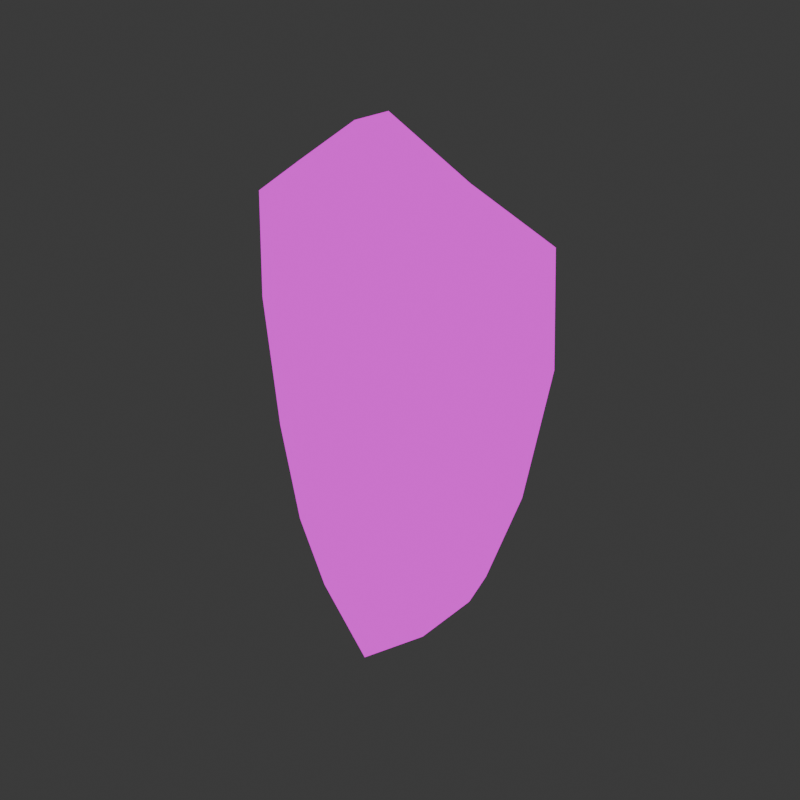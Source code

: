 # Source: shield.blend  (saved by Blender 4.0.36; exported with 4.5.12 LTS)
import bpy
from mathutils import Matrix  # noqa: F401  (used for matrix-valued properties, if any)

bpy.ops.wm.read_factory_settings(use_empty=True)
scene = bpy.context.scene
scene.name = 'Scene'

# ---- collections
col_collection = bpy.data.collections.new('Collection'); scene.collection.children.link(col_collection)

# ---- images (referenced by path relative to the original .blend; pixels are not part of the script)
import os
ASSET_DIR = os.environ.get("B2B_ASSET_DIR", "")  # directory of the original .blend (textures are referenced by path, not embedded)
HERE = os.path.dirname(os.path.abspath(__file__))  # packed textures are extracted next to this script under _unpacked/

def load_image(name, relpath, width, height, colorspace="sRGB"):
    """Load a texture the original file referenced (path relative to the .blend, or extracted next to this script)."""
    p = next((c for c in (os.path.join(HERE, relpath), os.path.join(ASSET_DIR, relpath)) if relpath and os.path.exists(c)), "")
    if p:
        img = bpy.data.images.load(p, check_existing=True)
        img.name = name
    else:  # same state as the original file: an image datablock whose file is absent (Cycles renders it pink)
        img = bpy.data.images.new(name, width, height)
        img.source = "FILE"
        img.filepath = "//" + (relpath or name)
    img.colorspace_settings.name = colorspace
    return img
img_material_base_color_png_001 = load_image('Material_Base_color.png.001', 'color/Material_Base_color.png', 1024, 1024, 'sRGB')

# ---- materials (node trees are filled in below, after node groups)
mat_material = bpy.data.materials.new('Material')
mat_material.alpha_threshold = 0.0
mat_material.use_transparent_shadow = False
mat_material.roughness = 0.5
mat_material.line_color = (0.0, 0.0, 0.0, 1.0)

# ---- material node trees
mat_material.use_nodes = True; mat_material.node_tree.nodes.clear()
_N = mat_material.node_tree.nodes; _L = mat_material.node_tree.links
n0 = _N.new('ShaderNodeOutputMaterial'); n0.name = 'Material Output'; n0.location = (300, 300)
n1 = _N.new('ShaderNodeEmission'); n1.name = 'Emission'; n1.location = (10, 300)
n2 = _N.new('ShaderNodeTexImage'); n2.name = 'Image Texture'; n2.location = (-280, 280)
n2.image = img_material_base_color_png_001
n2.interpolation = 'Closest'
_L.new(n1.outputs[0], n0.inputs[0])
_L.new(n2.outputs[0], n1.inputs[0])
n0.is_active_output = True

# ---- world
world_world = bpy.data.worlds.new('World'); scene.world = world_world
world_world.use_nodes = True; world_world.node_tree.nodes.clear()
_N = world_world.node_tree.nodes; _L = world_world.node_tree.links
n0 = _N.new('ShaderNodeOutputWorld'); n0.name = 'World Output'; n0.location = (300, 300)
n1 = _N.new('ShaderNodeBackground'); n1.name = 'Background'; n1.location = (10, 300)
n1.inputs[0].default_value = (0.05088, 0.05088, 0.05088, 1.0)
_L.new(n1.outputs[0], n0.inputs[0])
n0.is_active_output = True
world_world.color = (0.05088, 0.05088, 0.05088)
world_world.use_sun_shadow = False
world_world.sun_shadow_jitter_overblur = 0.0

# ---- meshes
me_cube = bpy.data.meshes.new('Cube')
me_cube.from_pydata([(0.7687, 0.1857, 0.9907), (0.6645, 0.1583, -0.349), (0.8064, 0.04219, 0.9907), (0.7022, 0.01482, -0.349), (0.0, -0.1617, -1.519), (0.0, -0.01821, -1.519), (0.5329, -0.02967, -0.8954), (0.4952, 0.1138, -0.8954), (0.0, -0.01821, -0.4163), (0.0, -0.1617, 1.52), (0.0, -0.1617, -0.4163), (0.0, -0.01821, 1.52), (0.786, 0.1902, 0.4196), (0.8237, 0.04675, 0.4196), (0.0, -0.01821, 0.5519), (0.0, -0.1617, 0.5519), (0.244, 0.04779, -1.207), (0.3663, -0.07342, -0.3827), (0.3735, 0.08182, 1.214), (0.3286, 0.07004, -0.3827), (0.4112, -0.06164, 1.214), (0.2817, -0.09567, -1.207), (0.4271, -0.05746, 0.4858), (0.3894, 0.086, 0.4858), (-0.3491, 0.3921, -0.1828), (-0.3491, 0.3921, 0.3165), (-0.294, 0.3603, -0.1828), (-0.294, 0.3603, 0.3165), (-0.294, 0.2967, -0.1828), (-0.294, 0.2967, 0.3165), (-0.3491, 0.2649, -0.1828), (-0.3491, 0.2649, 0.3165), (-0.4042, 0.2967, -0.1828), (-0.4042, 0.2967, 0.3165), (-0.4042, 0.3603, -0.1828), (-0.4042, 0.3603, 0.3165), (-0.3491, 0.3921, -0.1331), (-0.3491, 0.3921, 0.06687), (-0.3491, 0.3921, 0.2668), (-0.294, 0.3603, 0.2668), (-0.294, 0.3603, 0.06687), (-0.294, 0.3603, -0.1331), (-0.294, 0.2967, 0.2668), (-0.294, 0.2967, 0.06687), (-0.294, 0.2967, -0.1331), (-0.3491, 0.2649, 0.2668), (-0.3491, 0.2649, 0.06687), (-0.3491, 0.2649, -0.1331), (-0.4042, 0.2967, 0.2668), (-0.4042, 0.2967, 0.06687), (-0.4042, 0.2967, -0.1331), (-0.4042, 0.3603, 0.2668), (-0.4042, 0.3603, 0.06687), (-0.4042, 0.3603, -0.1331), (0.2258, 0.03849, -0.2933), (0.2258, 0.03849, 0.4196), (0.2258, 0.1109, -0.2933), (0.2258, 0.1109, 0.4196), (0.4714, 0.03849, -0.2933), (0.4714, 0.03849, 0.4196), (0.4714, 0.1109, -0.2933), (0.4714, 0.1109, 0.4196), (0.0, -0.006702, -1.595), (0.0, -0.1502, -1.595), (0.8986, 0.2198, 0.412), (0.7742, 0.1871, -0.3763), (0.3312, 0.06497, -1.283), (0.9363, 0.07634, 0.412), (0.8119, 0.04365, -0.3763), (0.8648, 0.2109, 1.052), (0.6318, -0.003685, -0.9516), (0.5941, 0.1398, -0.9516), (0.9025, 0.06745, 1.052), (0.4358, 0.09358, 1.312), (0.4735, -0.04987, 1.312), (0.0, -0.1525, 1.613), (0.3689, -0.07847, -1.283), (0.0, -0.009004, 1.613), (0.0, -0.2253, -1.519), (0.0, -0.2138, -1.596), (0.84, -0.01684, 0.4194), (0.7185, -0.04877, -0.3491), (0.9526, 0.01274, 0.4118), (0.8282, -0.01994, -0.3764), (0.4275, -0.1252, 1.214), (0.0, -0.2253, 1.52), (0.2979, -0.1593, -1.207), (0.5491, -0.09326, -0.8956), (0.8226, -0.0214, 0.9906), (0.4898, -0.1135, 1.312), (0.0, -0.2161, 1.613), (0.3852, -0.1421, -1.283), (0.648, -0.06728, -0.9517), (0.9188, 0.003862, 1.052), (0.7758, 0.2293, 0.4196), (0.6543, 0.1974, -0.3489), (0.2337, 0.08687, -1.207), (0.0, 0.02087, -1.519), (0.7584, 0.2247, 0.9908), (0.8884, 0.2589, 0.412), (0.3633, 0.1209, 1.214), (0.4849, 0.1529, -0.8954), (0.8546, 0.25, 1.052), (0.5838, 0.1789, -0.9515), (0.0, 0.02087, 1.52), (0.0, 0.03237, -1.595), (0.321, 0.104, -1.283), (0.764, 0.2262, -0.3762), (0.4256, 0.1327, 1.312), (0.0, 0.03007, 1.613), (-0.7687, 0.1857, 0.9907), (-0.6645, 0.1583, -0.349), (-0.8064, 0.04219, 0.9907), (-0.7022, 0.01482, -0.349), (-0.5329, -0.02967, -0.8954), (-0.4952, 0.1138, -0.8954), (-0.786, 0.1902, 0.4196), (-0.8237, 0.04675, 0.4196), (-0.244, 0.04779, -1.207), (-0.3663, -0.07342, -0.3827), (-0.3735, 0.08182, 1.214), (-0.3286, 0.07004, -0.3827), (-0.4112, -0.06164, 1.214), (-0.2817, -0.09567, -1.207), (-0.4271, -0.05746, 0.4858), (-0.3894, 0.086, 0.4858), (0.3384, 0.1815, -0.2521), (0.3384, 0.1815, 0.3858), (0.2833, 0.1497, -0.2521), (0.2833, 0.1497, 0.3858), (0.2833, 0.08604, -0.2521), (0.2833, 0.08604, 0.3858), (0.3384, 0.05423, -0.2521), (0.3384, 0.05423, 0.3858), (0.3935, 0.08604, -0.2521), (0.3935, 0.08604, 0.3858), (0.3935, 0.1497, -0.2521), (0.3935, 0.1497, 0.3858), (0.3384, 0.2867, -0.1886), (0.3384, 0.4588, 0.06687), (0.3384, 0.2867, 0.3223), (0.2833, 0.2549, 0.3223), (0.2833, 0.427, 0.06687), (0.2833, 0.2549, -0.1886), (0.2833, 0.1913, 0.3223), (0.2833, 0.3634, 0.06687), (0.2833, 0.1913, -0.1886), (0.3384, 0.1595, 0.3223), (0.3384, 0.3316, 0.06687), (0.3384, 0.1595, -0.1886), (0.3935, 0.1913, 0.3223), (0.3935, 0.3634, 0.06687), (0.3935, 0.1913, -0.1886), (0.3935, 0.2549, 0.3223), (0.3935, 0.427, 0.06687), (0.3935, 0.2549, -0.1886), (-0.2258, 0.03849, -0.2933), (-0.2258, 0.03849, 0.4196), (-0.2258, 0.1109, -0.2933), (-0.2258, 0.1109, 0.4196), (-0.4714, 0.03849, -0.2933), (-0.4714, 0.03849, 0.4196), (-0.4714, 0.1109, -0.2933), (-0.4714, 0.1109, 0.4196), (-0.8986, 0.2198, 0.412), (-0.7742, 0.1871, -0.3763), (-0.3312, 0.06497, -1.283), (-0.9363, 0.07634, 0.412), (-0.8119, 0.04365, -0.3763), (-0.8648, 0.2109, 1.052), (-0.6318, -0.003685, -0.9516), (-0.5941, 0.1398, -0.9516), (-0.9025, 0.06745, 1.052), (-0.4358, 0.09358, 1.312), (-0.4735, -0.04987, 1.312), (-0.3689, -0.07847, -1.283), (-0.84, -0.01684, 0.4194), (-0.7185, -0.04877, -0.3491), (-0.9526, 0.01274, 0.4118), (-0.8282, -0.01994, -0.3764), (-0.4275, -0.1252, 1.214), (-0.2979, -0.1593, -1.207), (-0.5491, -0.09326, -0.8956), (-0.8226, -0.0214, 0.9906), (-0.4898, -0.1135, 1.312), (-0.3852, -0.1421, -1.283), (-0.648, -0.06728, -0.9517), (-0.9188, 0.003862, 1.052), (-0.7758, 0.2293, 0.4196), (-0.6543, 0.1974, -0.3489), (-0.2337, 0.08687, -1.207), (-0.7584, 0.2247, 0.9908), (-0.8884, 0.2589, 0.412), (-0.3633, 0.1209, 1.214), (-0.4849, 0.1529, -0.8954), (-0.8546, 0.25, 1.052), (-0.5838, 0.1789, -0.9515), (-0.321, 0.104, -1.283), (-0.764, 0.2262, -0.3762), (-0.4256, 0.1327, 1.312), (-0.3491, 0.4167, -0.1828), (-0.2727, 0.3726, -0.1828), (-0.2727, 0.3726, 0.3165), (-0.3491, 0.4167, 0.3165), (-0.3491, 0.4167, 0.2668), (-0.2727, 0.3726, -0.1331), (-0.2727, 0.2844, -0.1828), (-0.2727, 0.2844, 0.3165), (-0.2727, 0.2844, -0.1331), (-0.3491, 0.2403, -0.1828), (-0.3491, 0.2403, 0.3165), (-0.3491, 0.2403, -0.1331), (-0.4255, 0.2844, -0.1828), (-0.4255, 0.2844, 0.3165), (-0.4255, 0.2844, -0.1331), (-0.4255, 0.3726, -0.1828), (-0.4255, 0.3726, 0.3165), (-0.4255, 0.3726, -0.1331), (-0.3491, 0.4167, -0.1331), (-0.2727, 0.3726, 0.2668), (-0.2727, 0.2844, 0.2668), (-0.3491, 0.2403, 0.2668), (-0.4255, 0.2844, 0.2668), (-0.4255, 0.3726, 0.2668), (-0.2727, 0.06197, -0.1331), (-0.2727, 0.06197, -0.1828), (-0.3491, 0.01786, -0.1828), (-0.3491, 0.01786, 0.3165), (-0.2727, 0.06197, 0.3165), (-0.3491, 0.01786, -0.1331), (-0.4255, 0.06197, -0.1828), (-0.4255, 0.06197, 0.3165), (-0.4255, 0.06197, -0.1331), (-0.2727, 0.06197, 0.2668), (-0.3491, 0.01786, 0.2668), (-0.4255, 0.06197, 0.2668), (0.3384, 0.4055, 0.1946), (0.2833, 0.3737, 0.1946), (0.2833, 0.3101, 0.1946), (0.3384, 0.2783, 0.1946), (0.3935, 0.3101, 0.1946), (0.3935, 0.3737, 0.1946), (0.3384, 0.4055, -0.06084), (0.2833, 0.3737, -0.06084), (0.2833, 0.3101, -0.06084), (0.3384, 0.2783, -0.06084), (0.3935, 0.3101, -0.06084), (0.3935, 0.3737, -0.06084)], [], [(19, 1, 7, 16), (0, 18, 100, 98), (17, 22, 15, 10), (17, 10, 4, 21), (76, 70, 92, 91), (23, 18, 0, 12), (19, 23, 12, 1), (6, 21, 86, 87), (22, 20, 9, 15), (7, 1, 95, 101), (74, 75, 90, 89), (1, 12, 94, 95), (13, 2, 20, 22), (8, 14, 23, 19), (14, 11, 18, 23), (3, 17, 21, 6), (3, 13, 22, 17), (65, 71, 103, 107), (8, 19, 16, 5), (28, 26, 201, 206), (51, 48, 222, 223), (31, 33, 213, 210), (41, 44, 208, 205), (27, 25, 35, 33, 31, 29), (32, 30, 209, 212), (45, 42, 220, 221), (24, 26, 28, 30, 32, 34), (35, 25, 203, 216), (53, 52, 37, 36), (52, 51, 38, 37), (50, 53, 217, 214), (50, 49, 52, 53), (49, 48, 51, 52), (24, 34, 215, 200), (47, 46, 49, 50), (46, 45, 48, 49), (39, 38, 204, 219), (44, 43, 46, 47), (43, 42, 45, 46), (25, 27, 202, 203), (41, 40, 43, 44), (40, 39, 42, 43), (38, 51, 223, 204), (36, 37, 40, 41), (37, 38, 39, 40), (54, 55, 57, 56), (56, 57, 61, 60), (60, 61, 59, 58), (58, 59, 55, 54), (56, 60, 58, 54), (61, 57, 55, 59), (66, 71, 70, 76), (64, 69, 72, 67), (65, 68, 70, 71), (73, 77, 75, 74), (65, 64, 67, 68), (69, 73, 74, 72), (62, 66, 76, 63), (9, 20, 84, 85), (2, 13, 80, 88), (13, 3, 81, 80), (67, 72, 93, 82), (69, 64, 99, 102), (77, 73, 108, 109), (66, 62, 105, 106), (85, 84, 89, 90), (88, 80, 82, 93), (80, 81, 83, 82), (87, 86, 91, 92), (81, 87, 92, 83), (84, 88, 93, 89), (86, 78, 79, 91), (68, 67, 82, 83), (72, 74, 89, 93), (3, 6, 87, 81), (20, 2, 88, 84), (70, 68, 83, 92), (63, 76, 91, 79), (21, 4, 78, 86), (100, 104, 109, 108), (94, 98, 102, 99), (96, 101, 103, 106), (97, 96, 106, 105), (95, 94, 99, 107), (101, 95, 107, 103), (98, 100, 108, 102), (5, 16, 96, 97), (16, 7, 101, 96), (73, 69, 102, 108), (12, 0, 98, 94), (64, 65, 107, 99), (71, 66, 106, 103), (18, 11, 104, 100), (121, 118, 115, 111), (110, 191, 193, 120), (119, 10, 15, 124), (119, 123, 4, 10), (175, 185, 186, 170), (125, 116, 110, 120), (121, 111, 116, 125), (114, 182, 181, 123), (124, 15, 9, 122), (115, 194, 189, 111), (174, 184, 90, 75), (111, 189, 188, 116), (117, 124, 122, 112), (8, 121, 125, 14), (14, 125, 120, 11), (113, 114, 123, 119), (113, 119, 124, 117), (165, 198, 196, 171), (8, 5, 118, 121), (140, 141, 129, 127), (141, 144, 131, 129), (144, 147, 133, 131), (147, 150, 135, 133), (129, 131, 133, 135, 137, 127), (150, 153, 137, 135), (153, 140, 127, 137), (126, 136, 134, 132, 130, 128), (136, 126, 138, 155), (247, 242, 139, 154), (241, 236, 140, 153), (134, 136, 155, 152), (246, 247, 154, 151), (240, 241, 153, 150), (132, 134, 152, 149), (245, 246, 151, 148), (239, 240, 150, 147), (130, 132, 149, 146), (244, 245, 148, 145), (238, 239, 147, 144), (128, 130, 146, 143), (243, 244, 145, 142), (237, 238, 144, 141), (126, 128, 143, 138), (242, 243, 142, 139), (236, 237, 141, 140), (156, 158, 159, 157), (158, 162, 163, 159), (162, 160, 161, 163), (160, 156, 157, 161), (158, 156, 160, 162), (163, 161, 157, 159), (166, 175, 170, 171), (164, 167, 172, 169), (165, 171, 170, 168), (173, 174, 75, 77), (165, 168, 167, 164), (169, 172, 174, 173), (62, 63, 175, 166), (9, 85, 180, 122), (112, 183, 176, 117), (117, 176, 177, 113), (167, 178, 187, 172), (169, 195, 192, 164), (77, 109, 199, 173), (166, 197, 105, 62), (85, 90, 184, 180), (183, 187, 178, 176), (176, 178, 179, 177), (182, 186, 185, 181), (177, 179, 186, 182), (180, 184, 187, 183), (181, 185, 79, 78), (168, 179, 178, 167), (172, 187, 184, 174), (113, 177, 182, 114), (122, 180, 183, 112), (170, 186, 179, 168), (63, 79, 185, 175), (123, 181, 78, 4), (193, 199, 109, 104), (188, 192, 195, 191), (190, 197, 196, 194), (97, 105, 197, 190), (189, 198, 192, 188), (194, 196, 198, 189), (191, 195, 199, 193), (5, 97, 190, 118), (118, 190, 194, 115), (173, 199, 195, 169), (116, 188, 191, 110), (164, 192, 198, 165), (171, 196, 197, 166), (120, 193, 104, 11), (204, 203, 202, 219), (219, 202, 207, 220), (211, 214, 232, 229), (210, 213, 231, 227), (222, 213, 216, 223), (223, 216, 203, 204), (215, 217, 218, 200), (212, 214, 217, 215), (221, 220, 233, 234), (209, 206, 225, 226), (201, 205, 208, 206), (200, 218, 205, 201), (47, 50, 214, 211), (27, 29, 207, 202), (42, 39, 219, 220), (34, 32, 212, 215), (53, 36, 218, 217), (36, 41, 205, 218), (33, 35, 216, 213), (48, 45, 221, 222), (30, 28, 206, 209), (26, 24, 200, 201), (44, 47, 211, 208), (29, 31, 210, 207), (233, 228, 227, 234), (234, 227, 231, 235), (226, 229, 232, 230), (225, 224, 229, 226), (207, 210, 227, 228), (213, 222, 235, 231), (222, 221, 234, 235), (214, 212, 230, 232), (206, 208, 224, 225), (208, 211, 229, 224), (220, 207, 228, 233), (212, 209, 226, 230), (139, 142, 237, 236), (142, 145, 238, 237), (145, 148, 239, 238), (148, 151, 240, 239), (151, 154, 241, 240), (154, 139, 236, 241), (138, 143, 243, 242), (143, 146, 244, 243), (146, 149, 245, 244), (149, 152, 246, 245), (152, 155, 247, 246), (155, 138, 242, 247)])
me_cube.polygons.foreach_set('use_smooth', [True] * 234)
_uv = me_cube.uv_layers.new(name='UVMap')
_uv.uv.foreach_set('vector', [0.7904, 0.8137, 0.845, 0.8099, 0.8149, 0.8976, 0.7726, 0.9468, 0.3533, 0.7799, 0.3358, 0.7158, 0.3421, 0.7142, 0.3597, 0.7782, 0.6818, 0.3103, 0.6766, 0.1693, 0.7443, 0.1607, 0.7394, 0.3175, 0.6818, 0.3103, 0.7394, 0.3175, 0.7339, 0.4961, 0.691, 0.4443, 0.129, 0.9124, 0.121, 0.8576, 0.1314, 0.8582, 0.1393, 0.9129, 0.8045, 0.6733, 0.8055, 0.5552, 0.8684, 0.5934, 0.8684, 0.686, 0.7904, 0.8137, 0.8045, 0.6733, 0.8684, 0.686, 0.845, 0.8099, 0.9121, 0.3088, 0.9049, 0.3597, 0.8947, 0.3606, 0.9019, 0.3098, 0.6766, 0.1693, 0.6828, 0.05141, 0.7492, 0.003855, 0.7443, 0.1607, 0.9232, 0.8094, 0.9232, 0.7209, 0.9295, 0.7203, 0.9294, 0.8088, 0.1971, 0.7563, 0.2155, 0.6796, 0.2258, 0.6796, 0.2074, 0.759, 0.9232, 0.7209, 0.9178, 0.5966, 0.924, 0.596, 0.9295, 0.7203, 0.6138, 0.1781, 0.6194, 0.08572, 0.6828, 0.05141, 0.6766, 0.1693, 0.737, 0.8175, 0.7418, 0.6607, 0.8045, 0.6733, 0.7904, 0.8137, 0.7418, 0.6607, 0.7466, 0.5039, 0.8055, 0.5552, 0.8045, 0.6733, 0.6291, 0.3032, 0.6818, 0.3103, 0.691, 0.4443, 0.653, 0.3925, 0.6291, 0.3032, 0.6138, 0.1781, 0.6766, 0.1693, 0.6818, 0.3103, 0.09604, 0.7625, 0.09767, 0.8563, 0.0913, 0.856, 0.08968, 0.7621, 0.737, 0.8175, 0.7904, 0.8137, 0.7726, 0.9468, 0.7316, 0.9961, 0.3708, 0.7085, 0.3708, 0.7188, 0.3674, 0.7208, 0.3674, 0.7065, 0.3887, 0.7911, 0.3887, 0.7808, 0.3922, 0.7788, 0.3922, 0.7931, 0.4853, 0.785, 0.4764, 0.7901, 0.4729, 0.7881, 0.4853, 0.781, 0.4469, 0.8327, 0.4469, 0.8224, 0.4503, 0.8204, 0.4503, 0.8347, 0.4942, 0.8004, 0.4853, 0.8056, 0.4764, 0.8004, 0.4764, 0.7901, 0.4853, 0.785, 0.4942, 0.7901, 0.3887, 0.7085, 0.3798, 0.7033, 0.3798, 0.6993, 0.3922, 0.7065, 0.3798, 0.7757, 0.3708, 0.7808, 0.3674, 0.7788, 0.3798, 0.7717, 0.3798, 0.7239, 0.3708, 0.7188, 0.3708, 0.7085, 0.3798, 0.7033, 0.3887, 0.7085, 0.3887, 0.7188, 0.4764, 0.8004, 0.4853, 0.8056, 0.4853, 0.8095, 0.4729, 0.8024, 0.3999, 0.7281, 0.3999, 0.6957, 0.4088, 0.6957, 0.4088, 0.7281, 0.3999, 0.6957, 0.3999, 0.6633, 0.4088, 0.6633, 0.4088, 0.6957, 0.429, 0.8224, 0.429, 0.8327, 0.4256, 0.8347, 0.4256, 0.8204, 0.4998, 0.7188, 0.4998, 0.6864, 0.5101, 0.6864, 0.5101, 0.7188, 0.4998, 0.6864, 0.4998, 0.654, 0.5101, 0.654, 0.5101, 0.6864, 0.3798, 0.7239, 0.3887, 0.7188, 0.3922, 0.7208, 0.3798, 0.7279, 0.4083, 0.8006, 0.4083, 0.7682, 0.4176, 0.7682, 0.4176, 0.8006, 0.4083, 0.7682, 0.4083, 0.7358, 0.4176, 0.7358, 0.4176, 0.7682, 0.3708, 0.7911, 0.3798, 0.7963, 0.3798, 0.8003, 0.3674, 0.7931, 0.3999, 0.8006, 0.3999, 0.7682, 0.4083, 0.7682, 0.4083, 0.8006, 0.3999, 0.7682, 0.3999, 0.7358, 0.4083, 0.7358, 0.4083, 0.7682, 0.4853, 0.8056, 0.4942, 0.8004, 0.4977, 0.8024, 0.4853, 0.8095, 0.5874, 0.8093, 0.5874, 0.7769, 0.5977, 0.7769, 0.5977, 0.8093, 0.5874, 0.7769, 0.5874, 0.7445, 0.5977, 0.7445, 0.5977, 0.7769, 0.3798, 0.7963, 0.3887, 0.7911, 0.3922, 0.7931, 0.3798, 0.8003, 0.4088, 0.7281, 0.4088, 0.6957, 0.4177, 0.6957, 0.4177, 0.7281, 0.4088, 0.6957, 0.4088, 0.6633, 0.4177, 0.6633, 0.4177, 0.6957, 0.5874, 0.6463, 0.5874, 0.5308, 0.5991, 0.5308, 0.5991, 0.6463, 0.4256, 0.6463, 0.4256, 0.5308, 0.4654, 0.5308, 0.4654, 0.6463, 0.2863, 0.6462, 0.2863, 0.5307, 0.298, 0.5307, 0.298, 0.6462, 0.5206, 0.6463, 0.5206, 0.5308, 0.5602, 0.5308, 0.5602, 0.6463, 0.2708, 0.8051, 0.2708, 0.8449, 0.259, 0.8449, 0.259, 0.8051, 0.5874, 0.8568, 0.5874, 0.817, 0.5991, 0.817, 0.5991, 0.8568, 0.1056, 0.9111, 0.09767, 0.8563, 0.121, 0.8576, 0.129, 0.9124, 0.09848, 0.6344, 0.1056, 0.5311, 0.129, 0.5323, 0.1218, 0.6357, 0.09604, 0.7625, 0.1194, 0.7637, 0.121, 0.8576, 0.09767, 0.8563, 0.1739, 0.7502, 0.1922, 0.6796, 0.2155, 0.6796, 0.1971, 0.7563, 0.09604, 0.7625, 0.09848, 0.6344, 0.1218, 0.6357, 0.1194, 0.7637, 0.1534, 0.8198, 0.1739, 0.7502, 0.1971, 0.7563, 0.1766, 0.8259, 0.4009, 0.5932, 0.4115, 0.6469, 0.3883, 0.653, 0.3777, 0.5932, 0.2438, 0.664, 0.261, 0.7307, 0.2507, 0.7333, 0.2335, 0.664, 0.8974, 0.003855, 0.9066, 0.09599, 0.8964, 0.09697, 0.8873, 0.004835, 0.9066, 0.09599, 0.9121, 0.2203, 0.9019, 0.2212, 0.8964, 0.09697, 0.1218, 0.6357, 0.129, 0.5323, 0.1393, 0.5329, 0.1322, 0.6363, 0.1056, 0.5311, 0.09848, 0.6344, 0.09211, 0.6341, 0.09923, 0.5307, 0.1922, 0.6796, 0.1739, 0.7502, 0.1675, 0.7486, 0.1859, 0.6796, 0.4115, 0.6469, 0.4009, 0.5932, 0.4073, 0.5932, 0.4179, 0.6452, 0.1635, 0.01887, 0.09345, 0.06476, 0.08444, 0.04838, 0.1645, 0.003855, 0.02934, 0.09761, 0.02163, 0.1899, 0.003855, 0.1902, 0.01475, 0.08692, 0.02163, 0.1899, 0.03405, 0.3153, 0.01655, 0.3188, 0.003855, 0.1902, 0.05592, 0.4051, 0.09271, 0.4577, 0.07825, 0.4692, 0.03987, 0.4134, 0.03405, 0.3153, 0.05592, 0.4051, 0.03987, 0.4134, 0.01655, 0.3188, 0.09345, 0.06476, 0.02934, 0.09761, 0.01475, 0.08692, 0.08444, 0.04838, 0.09271, 0.4577, 0.137, 0.5107, 0.1365, 0.523, 0.07825, 0.4692, 0.1194, 0.7637, 0.1218, 0.6357, 0.1322, 0.6363, 0.1298, 0.7643, 0.1766, 0.8259, 0.1971, 0.7563, 0.2074, 0.759, 0.1869, 0.8285, 0.9121, 0.2203, 0.9121, 0.3088, 0.9019, 0.3098, 0.9019, 0.2212, 0.261, 0.7307, 0.2785, 0.7947, 0.2682, 0.7973, 0.2507, 0.7333, 0.121, 0.8576, 0.1194, 0.7637, 0.1298, 0.7643, 0.1314, 0.8582, 0.3777, 0.5932, 0.3883, 0.653, 0.378, 0.6556, 0.3674, 0.5932, 0.9049, 0.3597, 0.8975, 0.4105, 0.8873, 0.4114, 0.8947, 0.3606, 0.528, 0.07149, 0.4718, 0.01888, 0.4726, 0.003855, 0.5389, 0.05618, 0.588, 0.2036, 0.59, 0.1111, 0.6061, 0.102, 0.6061, 0.2058, 0.4863, 0.4623, 0.5296, 0.4139, 0.5452, 0.4239, 0.4998, 0.4752, 0.4458, 0.5107, 0.4863, 0.4623, 0.4998, 0.4752, 0.4452, 0.5231, 0.5617, 0.327, 0.588, 0.2036, 0.6061, 0.2058, 0.5792, 0.3323, 0.5296, 0.4139, 0.5617, 0.327, 0.5792, 0.3323, 0.5452, 0.4239, 0.59, 0.1111, 0.528, 0.07149, 0.5389, 0.05618, 0.6061, 0.102, 0.9087, 0.9111, 0.9159, 0.8603, 0.9222, 0.8597, 0.915, 0.9105, 0.9159, 0.8603, 0.9232, 0.8094, 0.9294, 0.8088, 0.9222, 0.8597, 0.1739, 0.7502, 0.1534, 0.8198, 0.147, 0.8181, 0.1675, 0.7486, 0.9178, 0.5966, 0.9087, 0.5044, 0.915, 0.5039, 0.924, 0.596, 0.09848, 0.6344, 0.09604, 0.7625, 0.08968, 0.7621, 0.09211, 0.6341, 0.09767, 0.8563, 0.1056, 0.9111, 0.09923, 0.9108, 0.0913, 0.856, 0.3358, 0.7158, 0.3186, 0.6553, 0.3249, 0.6553, 0.3421, 0.7142, 0.684, 0.8105, 0.6936, 0.9444, 0.6545, 0.8927, 0.6297, 0.8034, 0.3533, 0.5308, 0.3597, 0.5324, 0.3421, 0.5965, 0.3358, 0.5948, 0.8, 0.3139, 0.7394, 0.3175, 0.7443, 0.1607, 0.8144, 0.1736, 0.8, 0.3139, 0.7819, 0.4471, 0.7339, 0.4961, 0.7394, 0.3175, 0.04268, 0.9124, 0.03233, 0.9129, 0.04025, 0.8582, 0.05061, 0.8576, 0.6784, 0.6695, 0.6138, 0.6783, 0.6194, 0.5858, 0.6846, 0.5516, 0.684, 0.8105, 0.6297, 0.8034, 0.6138, 0.6783, 0.6784, 0.6695, 0.8762, 0.8088, 0.8863, 0.8098, 0.8936, 0.8606, 0.8834, 0.8597, 0.8144, 0.1736, 0.7443, 0.1607, 0.7492, 0.003855, 0.8154, 0.05551, 0.01014, 0.8363, 0.003882, 0.8357, 0.003855, 0.7472, 0.01011, 0.7478, 0.1971, 0.6029, 0.2074, 0.6003, 0.2258, 0.6796, 0.2155, 0.6796, 0.01011, 0.7478, 0.003855, 0.7472, 0.009283, 0.6229, 0.01554, 0.6235, 0.8796, 0.1864, 0.8144, 0.1736, 0.8154, 0.05551, 0.8796, 0.09376, 0.737, 0.8175, 0.684, 0.8105, 0.6784, 0.6695, 0.7418, 0.6607, 0.7418, 0.6607, 0.6784, 0.6695, 0.6846, 0.5516, 0.7466, 0.5039, 0.8556, 0.3102, 0.8249, 0.3978, 0.7819, 0.4471, 0.8, 0.3139, 0.8556, 0.3102, 0.8, 0.3139, 0.8144, 0.1736, 0.8796, 0.1864, 0.0756, 0.7625, 0.08197, 0.7621, 0.08034, 0.856, 0.07398, 0.8563, 0.737, 0.8175, 0.7316, 0.9961, 0.6936, 0.9444, 0.684, 0.8105, 0.4818, 0.8553, 0.4729, 0.8501, 0.4729, 0.8327, 0.4818, 0.8379, 0.5479, 0.7754, 0.5376, 0.7754, 0.5206, 0.7651, 0.5309, 0.7651, 0.2513, 0.8275, 0.2424, 0.8223, 0.2424, 0.8051, 0.2513, 0.8102, 0.2424, 0.8223, 0.2335, 0.8275, 0.2335, 0.8102, 0.2424, 0.8051, 0.4729, 0.8327, 0.4729, 0.8224, 0.4818, 0.8173, 0.4908, 0.8224, 0.4908, 0.8327, 0.4818, 0.8379, 0.5588, 0.6643, 0.5485, 0.6643, 0.5655, 0.654, 0.5758, 0.654, 0.4908, 0.8501, 0.4818, 0.8553, 0.4818, 0.8379, 0.4908, 0.8327, 0.2952, 0.8558, 0.2863, 0.8507, 0.2863, 0.8404, 0.2952, 0.8352, 0.3041, 0.8404, 0.3041, 0.8507, 0.2863, 0.8507, 0.2952, 0.8558, 0.2952, 0.8727, 0.2863, 0.8675, 0.6052, 0.7161, 0.5963, 0.7161, 0.5963, 0.6954, 0.6052, 0.6954, 0.6052, 0.6747, 0.5963, 0.6747, 0.5963, 0.654, 0.6052, 0.654, 0.5758, 0.7574, 0.5655, 0.7574, 0.5485, 0.7471, 0.5588, 0.7471, 0.5395, 0.7264, 0.5292, 0.7264, 0.5206, 0.7057, 0.5309, 0.7057, 0.5395, 0.685, 0.5292, 0.685, 0.5485, 0.6643, 0.5588, 0.6643, 0.1717, 0.8362, 0.1807, 0.8414, 0.1807, 0.858, 0.1717, 0.8529, 0.4825, 0.7163, 0.4741, 0.7165, 0.4743, 0.6958, 0.4827, 0.6956, 0.2424, 0.842, 0.2335, 0.8471, 0.2335, 0.8275, 0.2424, 0.8223, 0.1628, 0.8414, 0.1717, 0.8362, 0.1717, 0.8529, 0.1628, 0.858, 0.4919, 0.716, 0.4825, 0.7163, 0.4827, 0.6956, 0.4921, 0.6953, 0.4907, 0.6746, 0.4813, 0.6749, 0.479, 0.6542, 0.4884, 0.654, 0.5309, 0.8684, 0.5206, 0.8684, 0.5376, 0.8581, 0.5479, 0.8581, 0.5672, 0.8374, 0.5569, 0.8374, 0.5655, 0.8167, 0.5758, 0.8167, 0.5672, 0.796, 0.5569, 0.796, 0.5376, 0.7754, 0.5479, 0.7754, 0.2952, 0.8558, 0.3041, 0.8507, 0.3041, 0.8675, 0.2952, 0.8727, 0.5963, 0.7161, 0.5874, 0.7161, 0.5874, 0.6954, 0.5963, 0.6954, 0.5963, 0.6747, 0.5874, 0.6747, 0.5874, 0.654, 0.5963, 0.654, 0.298, 0.7695, 0.2863, 0.7695, 0.2863, 0.654, 0.298, 0.654, 0.5129, 0.6463, 0.4731, 0.6463, 0.4731, 0.5308, 0.5129, 0.5308, 0.5797, 0.6463, 0.5679, 0.6463, 0.5679, 0.5308, 0.5797, 0.5308, 0.4652, 0.7695, 0.4256, 0.7695, 0.4256, 0.654, 0.4652, 0.654, 0.3791, 0.8478, 0.3674, 0.8478, 0.3674, 0.808, 0.3791, 0.808, 0.3999, 0.8083, 0.4116, 0.8083, 0.4116, 0.8481, 0.3999, 0.8481, 0.06605, 0.9111, 0.04268, 0.9124, 0.05061, 0.8576, 0.07398, 0.8563, 0.07316, 0.6344, 0.0498, 0.6357, 0.04268, 0.5323, 0.06605, 0.5311, 0.0756, 0.7625, 0.07398, 0.8563, 0.05061, 0.8576, 0.05223, 0.7637, 0.1739, 0.609, 0.1971, 0.6029, 0.2155, 0.6796, 0.1922, 0.6796, 0.0756, 0.7625, 0.05223, 0.7637, 0.0498, 0.6357, 0.07316, 0.6344, 0.1534, 0.5395, 0.1766, 0.5334, 0.1971, 0.6029, 0.1739, 0.609, 0.4009, 0.5932, 0.3777, 0.5932, 0.3883, 0.5334, 0.4115, 0.5395, 0.2438, 0.664, 0.2335, 0.664, 0.2507, 0.5948, 0.261, 0.5974, 0.8908, 0.5039, 0.901, 0.5048, 0.8919, 0.597, 0.8817, 0.596, 0.8817, 0.596, 0.8919, 0.597, 0.8864, 0.7212, 0.8762, 0.7203, 0.0498, 0.6357, 0.03944, 0.6363, 0.03233, 0.5329, 0.04268, 0.5323, 0.06605, 0.5311, 0.07241, 0.5307, 0.07953, 0.6341, 0.07316, 0.6344, 0.1922, 0.6796, 0.1859, 0.6796, 0.1675, 0.6107, 0.1739, 0.609, 0.4115, 0.5395, 0.4179, 0.5412, 0.4073, 0.5932, 0.4009, 0.5932, 0.1635, 0.01887, 0.1645, 0.003855, 0.2423, 0.05687, 0.2312, 0.07217, 0.2945, 0.1119, 0.3109, 0.1029, 0.3109, 0.2067, 0.2924, 0.2044, 0.2924, 0.2044, 0.3109, 0.2067, 0.2835, 0.3331, 0.2656, 0.3277, 0.2329, 0.4146, 0.2487, 0.4246, 0.2024, 0.4759, 0.1887, 0.4629, 0.2656, 0.3277, 0.2835, 0.3331, 0.2487, 0.4246, 0.2329, 0.4146, 0.2312, 0.07217, 0.2423, 0.05687, 0.3109, 0.1029, 0.2945, 0.1119, 0.1887, 0.4629, 0.2024, 0.4759, 0.1365, 0.523, 0.137, 0.5107, 0.05223, 0.7637, 0.04188, 0.7643, 0.03944, 0.6363, 0.0498, 0.6357, 0.1766, 0.5334, 0.1869, 0.5307, 0.2074, 0.6003, 0.1971, 0.6029, 0.8762, 0.7203, 0.8864, 0.7212, 0.8863, 0.8098, 0.8762, 0.8088, 0.261, 0.5974, 0.2507, 0.5948, 0.2682, 0.5307, 0.2785, 0.5334, 0.05061, 0.8576, 0.04025, 0.8582, 0.04188, 0.7643, 0.05223, 0.7637, 0.3777, 0.5932, 0.3674, 0.5932, 0.378, 0.5308, 0.3883, 0.5334, 0.8834, 0.8597, 0.8936, 0.8606, 0.901, 0.9114, 0.8907, 0.9105, 0.4104, 0.06528, 0.4012, 0.0489, 0.4726, 0.003855, 0.4718, 0.01888, 0.3369, 0.1904, 0.3186, 0.1906, 0.3295, 0.0874, 0.3446, 0.0981, 0.4107, 0.4583, 0.3959, 0.4697, 0.3562, 0.4139, 0.3727, 0.4056, 0.4458, 0.5107, 0.4452, 0.5231, 0.3959, 0.4697, 0.4107, 0.4583, 0.35, 0.3158, 0.332, 0.3193, 0.3186, 0.1906, 0.3369, 0.1904, 0.3727, 0.4056, 0.3562, 0.4139, 0.332, 0.3193, 0.35, 0.3158, 0.3446, 0.0981, 0.3295, 0.0874, 0.4012, 0.0489, 0.4104, 0.06528, 0.02462, 0.938, 0.01831, 0.9374, 0.01114, 0.8865, 0.01739, 0.8871, 0.01739, 0.8871, 0.01114, 0.8865, 0.003882, 0.8357, 0.01014, 0.8363, 0.1739, 0.609, 0.1675, 0.6107, 0.147, 0.5411, 0.1534, 0.5395, 0.01554, 0.6235, 0.009283, 0.6229, 0.01836, 0.5307, 0.02462, 0.5313, 0.07316, 0.6344, 0.07953, 0.6341, 0.08197, 0.7621, 0.0756, 0.7625, 0.07398, 0.8563, 0.08034, 0.856, 0.07241, 0.9108, 0.06605, 0.9111, 0.3358, 0.5948, 0.3421, 0.5965, 0.3249, 0.6553, 0.3186, 0.6553, 0.3582, 0.8, 0.3502, 0.8, 0.3502, 0.7876, 0.3582, 0.7876, 0.3021, 0.7772, 0.3101, 0.7772, 0.3101, 0.7915, 0.3021, 0.7915, 0.4379, 0.8132, 0.4256, 0.8204, 0.4256, 0.7844, 0.4379, 0.7772, 0.4853, 0.781, 0.4729, 0.7881, 0.4729, 0.7521, 0.4853, 0.7449, 0.2943, 0.7915, 0.2863, 0.7915, 0.2863, 0.7772, 0.2943, 0.7772, 0.3582, 0.8124, 0.3502, 0.8124, 0.3502, 0.8, 0.3582, 0.8, 0.5065, 0.842, 0.4985, 0.842, 0.4985, 0.8296, 0.5065, 0.8296, 0.3424, 0.8019, 0.3344, 0.8019, 0.3344, 0.7876, 0.3424, 0.7876, 0.3798, 0.7717, 0.3674, 0.7788, 0.3674, 0.7428, 0.3798, 0.7356, 0.3798, 0.6993, 0.3674, 0.7065, 0.3674, 0.6705, 0.3798, 0.6633, 0.3186, 0.7876, 0.3267, 0.7876, 0.3267, 0.8019, 0.3186, 0.8019, 0.5065, 0.8296, 0.4985, 0.8296, 0.4985, 0.8173, 0.5065, 0.8173, 0.4379, 0.8172, 0.429, 0.8224, 0.4256, 0.8204, 0.4379, 0.8132, 0.4942, 0.8004, 0.4942, 0.7901, 0.4977, 0.7881, 0.4977, 0.8024, 0.3708, 0.7808, 0.3708, 0.7911, 0.3674, 0.7931, 0.3674, 0.7788, 0.3887, 0.7188, 0.3887, 0.7085, 0.3922, 0.7065, 0.3922, 0.7208, 0.429, 0.8327, 0.4379, 0.8378, 0.4379, 0.8418, 0.4256, 0.8347, 0.4379, 0.8378, 0.4469, 0.8327, 0.4503, 0.8347, 0.4379, 0.8418, 0.4764, 0.7901, 0.4764, 0.8004, 0.4729, 0.8024, 0.4729, 0.7881, 0.3887, 0.7808, 0.3798, 0.7757, 0.3798, 0.7717, 0.3922, 0.7788, 0.3798, 0.7033, 0.3708, 0.7085, 0.3674, 0.7065, 0.3798, 0.6993, 0.3708, 0.7188, 0.3798, 0.7239, 0.3798, 0.7279, 0.3674, 0.7208, 0.4469, 0.8224, 0.4379, 0.8172, 0.4379, 0.8132, 0.4503, 0.8204, 0.4942, 0.7901, 0.4853, 0.785, 0.4853, 0.781, 0.4977, 0.7881, 0.3582, 0.8447, 0.3502, 0.8447, 0.3502, 0.833, 0.3582, 0.833, 0.3582, 0.833, 0.3502, 0.833, 0.3502, 0.8201, 0.3582, 0.8201, 0.1551, 0.8492, 0.147, 0.8492, 0.147, 0.8362, 0.1551, 0.8362, 0.1551, 0.8609, 0.147, 0.8609, 0.147, 0.8492, 0.1551, 0.8492, 0.4977, 0.7881, 0.4853, 0.781, 0.4853, 0.7449, 0.4977, 0.7521, 0.2863, 0.7915, 0.2943, 0.7915, 0.2943, 0.8275, 0.2863, 0.8275, 0.3922, 0.7788, 0.3798, 0.7717, 0.3798, 0.7356, 0.3922, 0.7428, 0.3344, 0.8019, 0.3424, 0.8019, 0.3424, 0.8379, 0.3344, 0.8379, 0.3186, 0.8019, 0.3267, 0.8019, 0.3266, 0.8379, 0.3186, 0.8379, 0.4503, 0.8204, 0.4379, 0.8132, 0.4379, 0.7772, 0.4503, 0.7844, 0.3021, 0.7915, 0.3101, 0.7915, 0.3101, 0.8275, 0.302, 0.8275, 0.3922, 0.7065, 0.3798, 0.6993, 0.3798, 0.6633, 0.3922, 0.6705, 0.5963, 0.6954, 0.5874, 0.6954, 0.5874, 0.6747, 0.5963, 0.6747, 0.5758, 0.8167, 0.5655, 0.8167, 0.5569, 0.796, 0.5672, 0.796, 0.4921, 0.6953, 0.4827, 0.6956, 0.4813, 0.6749, 0.4907, 0.6746, 0.4827, 0.6956, 0.4743, 0.6958, 0.4729, 0.6751, 0.4813, 0.6749, 0.5309, 0.7057, 0.5206, 0.7057, 0.5292, 0.685, 0.5395, 0.685, 0.6052, 0.6954, 0.5963, 0.6954, 0.5963, 0.6747, 0.6052, 0.6747, 0.5963, 0.7368, 0.5874, 0.7368, 0.5874, 0.7161, 0.5963, 0.7161, 0.5479, 0.8581, 0.5376, 0.8581, 0.5569, 0.8374, 0.5672, 0.8374, 0.4907, 0.7367, 0.4813, 0.737, 0.4825, 0.7163, 0.4919, 0.716, 0.4813, 0.737, 0.4729, 0.7372, 0.4741, 0.7165, 0.4825, 0.7163, 0.5588, 0.7471, 0.5485, 0.7471, 0.5292, 0.7264, 0.5395, 0.7264, 0.6052, 0.7368, 0.5963, 0.7368, 0.5963, 0.7161, 0.6052, 0.7161])
me_cube.materials.append(mat_material)
me_cube.use_mirror_vertex_groups = False
me_cube.update()

# ---- objects
ob_cube = bpy.data.objects.new('Cube', me_cube)

# ---- transforms, parenting, visibility, modifiers, constraints
ob_cube.location = (0.0, 0.0, 0.0)
ob_cube.lock_rotations_4d = False
ob_cube.empty_display_type = 'ARROWS'
ob_cube.lineart.crease_threshold = 0.0

# ---- collection membership
col_collection.objects.link(ob_cube)

# ---- scene / render settings (as saved in the file)
scene.frame_start = 1; scene.frame_end = 250; scene.frame_set(1)
scene.render.engine = 'BLENDER_EEVEE_NEXT'
scene.render.resolution_x = 1080
scene.cycles.sampling_pattern = 'TABULATED_SOBOL'
bpy.context.view_layer.update()

# ---- added for rendering (the .blend has no active camera): camera
cam_auto = bpy.data.cameras.new('AutoCamera')
cam_auto.lens = 50.0
cam_auto.sensor_width = 36.0
cam_auto.clip_end = 1000.0
ob_auto_camera = bpy.data.objects.new('AutoCamera', cam_auto)
scene.collection.objects.link(ob_auto_camera)
ob_auto_camera.location = (3.51016, -4.09542, 2.81692)
ob_auto_camera.rotation_euler = (1.09748, -7.21219e-08, 0.694738)
scene.camera = ob_auto_camera
bpy.context.view_layer.update()
